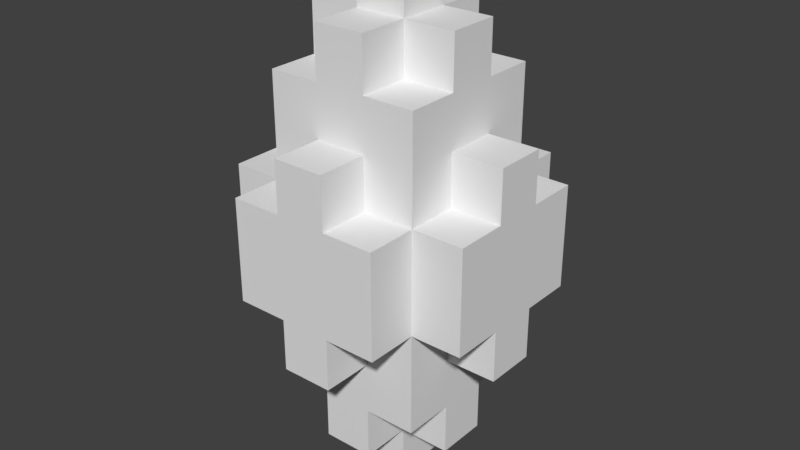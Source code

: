 # Source: RedCrystalProjectile.blend  (saved by Blender 2.79.0; exported with 4.5.12 LTS)
import bpy
from mathutils import Matrix  # noqa: F401  (used for matrix-valued properties, if any)

bpy.ops.wm.read_factory_settings(use_empty=True)
scene = bpy.context.scene
scene.name = 'Scene'

# ---- collections
col_collection_1 = bpy.data.collections.new('Collection 1'); scene.collection.children.link(col_collection_1)

# ---- world
world_world = bpy.data.worlds.new('World'); scene.world = world_world
world_world.color = (0.05088, 0.05088, 0.05088)
world_world.use_sun_shadow = False
world_world.sun_shadow_jitter_overblur = 0.0
world_world.cycles.sampling_method = 'MANUAL'

# ---- meshes
me_redcrystalprojectile = bpy.data.meshes.new('RedCrystalProjectile')
me_redcrystalprojectile.from_pydata([(-0.01497, -0.01497, -0.1497), (-0.01497, -0.01497, -0.1198), (-0.01497, 0.01497, -0.1198), (-0.01497, 0.01497, -0.1497), (-0.01497, -0.04492, -0.1198), (-0.01497, -0.04492, -0.08984), (-0.01497, -0.01497, -0.08984), (-0.04492, -0.01497, -0.1198), (-0.04492, -0.01497, -0.08984), (-0.04492, 0.01497, -0.08984), (-0.04492, 0.01497, -0.1198), (-0.01497, 0.01497, -0.08984), (-0.01497, 0.04492, -0.08984), (-0.01497, 0.04492, -0.1198), (-0.04492, -0.04492, -0.08984), (-0.04492, -0.04492, -0.0599), (-0.04492, -0.01497, -0.0599), (-0.04492, 0.01497, -0.0599), (-0.04492, 0.04492, -0.0599), (-0.04492, 0.04492, -0.08984), (-0.01497, -0.07487, -0.0599), (-0.01497, -0.07487, -0.02995), (-0.01497, -0.04492, -0.02995), (-0.01497, -0.04492, -0.0599), (-0.04492, -0.04492, -0.02995), (-0.04492, -0.01497, -0.02995), (-0.07487, -0.01497, -0.0599), (-0.07487, -0.01497, -0.02995), (-0.07487, 0.01497, -0.02995), (-0.07487, 0.01497, -0.0599), (-0.04492, 0.01497, -0.02995), (-0.04492, 0.04492, -0.02995), (-0.01497, 0.04492, -0.0599), (-0.01497, 0.04492, -0.02995), (-0.01497, 0.07487, -0.02995), (-0.01497, 0.07487, -0.0599), (-0.04492, -0.07487, -0.02995), (-0.04492, -0.07487, 5.033e-08), (-0.04492, -0.04492, 5.033e-08), (-0.07487, -0.04492, -0.02995), (-0.07487, -0.04492, 5.033e-08), (-0.07487, -0.01497, 5.033e-08), (-0.07487, 0.01497, 5.033e-08), (-0.07487, 0.04492, 5.033e-08), (-0.07487, 0.04492, -0.02995), (-0.04492, 0.04492, 5.033e-08), (-0.04492, 0.07487, 5.033e-08), (-0.04492, 0.07487, -0.02995), (-0.04492, -0.07487, 0.02995), (-0.04492, -0.04492, 0.02995), (-0.07487, -0.04492, 0.02995), (-0.07487, -0.01497, 0.02995), (-0.07487, 0.01497, 0.02995), (-0.07487, 0.04492, 0.02995), (-0.04492, 0.04492, 0.02995), (-0.04492, 0.07487, 0.02995), (-0.01497, -0.07487, 0.02995), (-0.01497, -0.07487, 0.0599), (-0.01497, -0.04492, 0.0599), (-0.01497, -0.04492, 0.02995), (-0.04492, -0.04492, 0.0599), (-0.04492, -0.01497, 0.0599), (-0.04492, -0.01497, 0.02995), (-0.07487, -0.01497, 0.0599), (-0.07487, 0.01497, 0.0599), (-0.04492, 0.01497, 0.02995), (-0.04492, 0.01497, 0.0599), (-0.04492, 0.04492, 0.0599), (-0.01497, 0.04492, 0.02995), (-0.01497, 0.04492, 0.0599), (-0.01497, 0.07487, 0.0599), (-0.01497, 0.07487, 0.02995), (-0.04492, -0.04492, 0.08984), (-0.04492, -0.01497, 0.08984), (-0.04492, 0.01497, 0.08984), (-0.04492, 0.04492, 0.08984), (-0.01497, -0.04492, 0.08984), (-0.01497, -0.04492, 0.1198), (-0.01497, -0.01497, 0.1198), (-0.01497, -0.01497, 0.08984), (-0.04492, -0.01497, 0.1198), (-0.04492, 0.01497, 0.1198), (-0.01497, 0.01497, 0.08984), (-0.01497, 0.01497, 0.1198), (-0.01497, 0.04492, 0.1198), (-0.01497, 0.04492, 0.08984), (-0.01497, -0.01497, 0.1497), (-0.01497, 0.01497, 0.1497), (0.01497, -0.01497, -0.1497), (0.01497, 0.01497, -0.1497), (0.01497, 0.01497, -0.1198), (0.01497, -0.01497, -0.1198), (0.01497, -0.04492, -0.1198), (0.01497, -0.01497, -0.08984), (0.01497, -0.04492, -0.08984), (0.04492, -0.01497, -0.1198), (0.04492, 0.01497, -0.1198), (0.04492, 0.01497, -0.08984), (0.04492, -0.01497, -0.08984), (0.01497, 0.04492, -0.1198), (0.01497, 0.04492, -0.08984), (0.01497, 0.01497, -0.08984), (0.04492, -0.04492, -0.08984), (0.04492, -0.01497, -0.0599), (0.04492, -0.04492, -0.0599), (0.04492, 0.01497, -0.0599), (0.04492, 0.04492, -0.08984), (0.04492, 0.04492, -0.0599), (0.01497, -0.07487, -0.0599), (0.01497, -0.04492, -0.0599), (0.01497, -0.04492, -0.02995), (0.01497, -0.07487, -0.02995), (0.04492, -0.01497, -0.02995), (0.04492, -0.04492, -0.02995), (0.07487, -0.01497, -0.0599), (0.07487, 0.01497, -0.0599), (0.07487, 0.01497, -0.02995), (0.07487, -0.01497, -0.02995), (0.04492, 0.04492, -0.02995), (0.04492, 0.01497, -0.02995), (0.01497, 0.04492, -0.0599), (0.01497, 0.07487, -0.0599), (0.01497, 0.07487, -0.02995), (0.01497, 0.04492, -0.02995), (0.04492, -0.07487, -0.02995), (0.04492, -0.04492, 5.033e-08), (0.04492, -0.07487, 5.033e-08), (0.07487, -0.04492, -0.02995), (0.07487, -0.01497, 5.033e-08), (0.07487, -0.04492, 5.033e-08), (0.07487, 0.01497, 5.033e-08), (0.07487, 0.04492, -0.02995), (0.07487, 0.04492, 5.033e-08), (0.04492, 0.07487, -0.02995), (0.04492, 0.07487, 5.033e-08), (0.04492, 0.04492, 5.033e-08), (0.04492, -0.04492, 0.02995), (0.04492, -0.07487, 0.02995), (0.07487, -0.01497, 0.02995), (0.07487, -0.04492, 0.02995), (0.07487, 0.01497, 0.02995), (0.07487, 0.04492, 0.02995), (0.04492, 0.07487, 0.02995), (0.04492, 0.04492, 0.02995), (0.01497, -0.07487, 0.02995), (0.01497, -0.04492, 0.02995), (0.01497, -0.04492, 0.0599), (0.01497, -0.07487, 0.0599), (0.04492, -0.01497, 0.02995), (0.04492, -0.01497, 0.0599), (0.04492, -0.04492, 0.0599), (0.07487, 0.01497, 0.0599), (0.07487, -0.01497, 0.0599), (0.04492, 0.01497, 0.02995), (0.04492, 0.04492, 0.0599), (0.04492, 0.01497, 0.0599), (0.01497, 0.04492, 0.02995), (0.01497, 0.07487, 0.02995), (0.01497, 0.07487, 0.0599), (0.01497, 0.04492, 0.0599), (0.04492, -0.01497, 0.08984), (0.04492, -0.04492, 0.08984), (0.04492, 0.01497, 0.08984), (0.04492, 0.04492, 0.08984), (0.01497, -0.04492, 0.08984), (0.01497, -0.01497, 0.08984), (0.01497, -0.01497, 0.1198), (0.01497, -0.04492, 0.1198), (0.04492, 0.01497, 0.1198), (0.04492, -0.01497, 0.1198), (0.01497, 0.01497, 0.08984), (0.01497, 0.04492, 0.08984), (0.01497, 0.04492, 0.1198), (0.01497, 0.01497, 0.1198), (0.01497, 0.01497, 0.1497), (0.01497, -0.01497, 0.1497), (-0.01497, -0.07487, 5.033e-08), (0.01497, -0.07487, 5.033e-08), (-0.01497, 0.07487, 5.033e-08), (0.01497, 0.07487, 5.033e-08)], [], [(0, 1, 2, 3), (4, 5, 6, 1), (7, 8, 9, 10), (2, 11, 12, 13), (14, 15, 16, 8), (8, 16, 17, 9), (9, 17, 18, 19), (20, 21, 22, 23), (15, 24, 25, 16), (26, 27, 28, 29), (17, 30, 31, 18), (32, 33, 34, 35), (36, 37, 38, 24), (39, 40, 41, 27), (27, 41, 42, 28), (28, 42, 43, 44), (31, 45, 46, 47), (37, 48, 49, 38), (40, 50, 51, 41), (41, 51, 52, 42), (42, 52, 53, 43), (45, 54, 55, 46), (56, 57, 58, 59), (49, 60, 61, 62), (51, 63, 64, 52), (65, 66, 67, 54), (68, 69, 70, 71), (60, 72, 73, 61), (61, 73, 74, 66), (66, 74, 75, 67), (76, 77, 78, 79), (73, 80, 81, 74), (82, 83, 84, 85), (78, 86, 87, 83), (88, 89, 90, 91), (92, 91, 93, 94), (95, 96, 97, 98), (90, 99, 100, 101), (102, 98, 103, 104), (98, 97, 105, 103), (97, 106, 107, 105), (108, 109, 110, 111), (104, 103, 112, 113), (114, 115, 116, 117), (105, 107, 118, 119), (120, 121, 122, 123), (124, 113, 125, 126), (127, 117, 128, 129), (117, 116, 130, 128), (116, 131, 132, 130), (118, 133, 134, 135), (126, 125, 136, 137), (129, 128, 138, 139), (128, 130, 140, 138), (130, 132, 141, 140), (135, 134, 142, 143), (144, 145, 146, 147), (136, 148, 149, 150), (138, 140, 151, 152), (153, 143, 154, 155), (156, 157, 158, 159), (150, 149, 160, 161), (149, 155, 162, 160), (155, 154, 163, 162), (164, 165, 166, 167), (160, 162, 168, 169), (170, 171, 172, 173), (166, 173, 174, 175), (0, 88, 91, 1), (4, 92, 94, 5), (7, 1, 6, 8), (91, 95, 98, 93), (14, 5, 23, 15), (5, 94, 109, 23), (94, 102, 104, 109), (20, 108, 111, 21), (15, 23, 22, 24), (109, 104, 113, 110), (26, 16, 25, 27), (103, 114, 117, 112), (36, 21, 176, 37), (21, 111, 177, 176), (111, 124, 126, 177), (39, 24, 38, 40), (113, 127, 129, 125), (37, 176, 56, 48), (176, 177, 144, 56), (177, 126, 137, 144), (40, 38, 49, 50), (125, 129, 139, 136), (56, 144, 147, 57), (49, 59, 58, 60), (145, 136, 150, 146), (51, 62, 61, 63), (148, 138, 152, 149), (60, 58, 76, 72), (58, 146, 164, 76), (146, 150, 161, 164), (76, 164, 167, 77), (73, 79, 78, 80), (165, 160, 169, 166), (78, 166, 175, 86), (3, 2, 90, 89), (10, 9, 11, 2), (90, 101, 97, 96), (13, 12, 100, 99), (19, 18, 32, 12), (12, 32, 120, 100), (100, 120, 107, 106), (29, 28, 30, 17), (105, 119, 116, 115), (18, 31, 33, 32), (120, 123, 118, 107), (35, 34, 122, 121), (44, 43, 45, 31), (118, 135, 132, 131), (47, 46, 178, 34), (34, 178, 179, 122), (122, 179, 134, 133), (43, 53, 54, 45), (135, 143, 141, 132), (46, 55, 71, 178), (178, 71, 157, 179), (179, 157, 142, 134), (52, 64, 66, 65), (153, 155, 151, 140), (54, 67, 69, 68), (156, 159, 154, 143), (71, 70, 158, 157), (67, 75, 85, 69), (69, 85, 171, 159), (159, 171, 163, 154), (74, 81, 83, 82), (170, 173, 168, 162), (85, 84, 172, 171), (83, 87, 174, 173), (0, 3, 89, 88), (4, 1, 91, 92), (7, 10, 2, 1), (91, 90, 96, 95), (2, 13, 99, 90), (14, 8, 6, 5), (94, 93, 98, 102), (9, 19, 12, 11), (101, 100, 106, 97), (20, 23, 109, 108), (26, 29, 17, 16), (103, 105, 115, 114), (32, 35, 121, 120), (36, 24, 22, 21), (111, 110, 113, 124), (39, 27, 25, 24), (113, 112, 117, 127), (28, 44, 31, 30), (119, 118, 131, 116), (31, 47, 34, 33), (123, 122, 133, 118), (48, 56, 59, 49), (144, 137, 136, 145), (50, 49, 62, 51), (136, 139, 138, 148), (52, 65, 54, 53), (153, 140, 141, 143), (54, 68, 71, 55), (156, 143, 142, 157), (57, 147, 146, 58), (63, 61, 66, 64), (149, 152, 151, 155), (69, 159, 158, 70), (72, 76, 79, 73), (164, 161, 160, 165), (74, 82, 85, 75), (170, 162, 163, 171), (77, 167, 166, 78), (80, 78, 83, 81), (166, 169, 168, 173), (83, 173, 172, 84), (86, 175, 174, 87)])
_ca = me_redcrystalprojectile.color_attributes.new('Col', 'BYTE_COLOR', 'CORNER')
_ca.data.foreach_set('color', [1.0, 0.07619, 0.07619, 1.0, 1.0, 0.07619, 0.07619, 1.0, 1.0, 0.07619, 0.07619, 1.0, 1.0, 0.07619, 0.07619, 1.0, 1.0, 0.07619, 0.07619, 1.0, 1.0, 0.07619, 0.07619, 1.0, 1.0, 0.07619, 0.07619, 1.0, 1.0, 0.07619, 0.07619, 1.0, 1.0, 0.07619, 0.07619, 1.0, 1.0, 0.07619, 0.07619, 1.0, 1.0, 0.07619, 0.07619, 1.0, 1.0, 0.07619, 0.07619, 1.0, 1.0, 0.07619, 0.07619, 1.0, 1.0, 0.07619, 0.07619, 1.0, 1.0, 0.07619, 0.07619, 1.0, 1.0, 0.07619, 0.07619, 1.0, 1.0, 0.04092, 0.04092, 1.0, 1.0, 0.04092, 0.04092, 1.0, 1.0, 0.04092, 0.04092, 1.0, 1.0, 0.04092, 0.04092, 1.0, 1.0, 0.07619, 0.07619, 1.0, 1.0, 0.07619, 0.07619, 1.0, 1.0, 0.07619, 0.07619, 1.0, 1.0, 0.07619, 0.07619, 1.0, 1.0, 0.07619, 0.07619, 1.0, 1.0, 0.07619, 0.07619, 1.0, 1.0, 0.07619, 0.07619, 1.0, 1.0, 0.07619, 0.07619, 1.0, 1.0, 0.07619, 0.07619, 1.0, 1.0, 0.07619, 0.07619, 1.0, 1.0, 0.07619, 0.07619, 1.0, 1.0, 0.07619, 0.07619, 1.0, 1.0, 0.07619, 0.07619, 1.0, 1.0, 0.07619, 0.07619, 1.0, 1.0, 0.07619, 0.07619, 1.0, 1.0, 0.07619, 0.07619, 1.0, 1.0, 0.07619, 0.07619, 1.0, 1.0, 0.07619, 0.07619, 1.0, 1.0, 0.07619, 0.07619, 1.0, 1.0, 0.07619, 0.07619, 1.0, 1.0, 0.07619, 0.07619, 1.0, 1.0, 0.07619, 0.07619, 1.0, 1.0, 0.07619, 0.07619, 1.0, 1.0, 0.07619, 0.07619, 1.0, 1.0, 0.07619, 0.07619, 1.0, 1.0, 0.07619, 0.07619, 1.0, 1.0, 0.07619, 0.07619, 1.0, 1.0, 0.07619, 0.07619, 1.0, 1.0, 0.04092, 0.04092, 1.0, 1.0, 0.04092, 0.04092, 1.0, 1.0, 0.04092, 0.04092, 1.0, 1.0, 0.04092, 0.04092, 1.0, 1.0, 0.07619, 0.07619, 1.0, 1.0, 0.07619, 0.07619, 1.0, 1.0, 0.07619, 0.07619, 1.0, 1.0, 0.07619, 0.07619, 1.0, 1.0, 0.07619, 0.07619, 1.0, 1.0, 0.07619, 0.07619, 1.0, 1.0, 0.07619, 0.07619, 1.0, 1.0, 0.07619, 0.07619, 1.0, 1.0, 0.04092, 0.04092, 1.0, 1.0, 0.04092, 0.04092, 1.0, 1.0, 0.04092, 0.04092, 1.0, 1.0, 0.04092, 0.04092, 1.0, 1.0, 0.07619, 0.07619, 1.0, 1.0, 0.07619, 0.07619, 1.0, 1.0, 0.07619, 0.07619, 1.0, 1.0, 0.07619, 0.07619, 1.0, 1.0, 0.07619, 0.07619, 1.0, 1.0, 0.07619, 0.07619, 1.0, 1.0, 0.07619, 0.07619, 1.0, 1.0, 0.07619, 0.07619, 1.0, 1.0, 0.04092, 0.04092, 1.0, 1.0, 0.04092, 0.04092, 1.0, 1.0, 0.04092, 0.04092, 1.0, 1.0, 0.04092, 0.04092, 1.0, 1.0, 0.07619, 0.07619, 1.0, 1.0, 0.07619, 0.07619, 1.0, 1.0, 0.07619, 0.07619, 1.0, 1.0, 0.07619, 0.07619, 1.0, 1.0, 0.07619, 0.07619, 1.0, 1.0, 0.07619, 0.07619, 1.0, 1.0, 0.07619, 0.07619, 1.0, 1.0, 0.07619, 0.07619, 1.0, 1.0, 0.07619, 0.07619, 1.0, 1.0, 0.07619, 0.07619, 1.0, 1.0, 0.07619, 0.07619, 1.0, 1.0, 0.07619, 0.07619, 1.0, 1.0, 0.07619, 0.07619, 1.0, 1.0, 0.07619, 0.07619, 1.0, 1.0, 0.07619, 0.07619, 1.0, 1.0, 0.07619, 0.07619, 1.0, 1.0, 0.07619, 0.07619, 1.0, 1.0, 0.07619, 0.07619, 1.0, 1.0, 0.07619, 0.07619, 1.0, 1.0, 0.07619, 0.07619, 1.0, 1.0, 0.07619, 0.07619, 1.0, 1.0, 0.07619, 0.07619, 1.0, 1.0, 0.07619, 0.07619, 1.0, 1.0, 0.07619, 0.07619, 1.0, 1.0, 0.07619, 0.07619, 1.0, 1.0, 0.07619, 0.07619, 1.0, 1.0, 0.07619, 0.07619, 1.0, 1.0, 0.07619, 0.07619, 1.0, 1.0, 0.07619, 0.07619, 1.0, 1.0, 0.07619, 0.07619, 1.0, 1.0, 0.07619, 0.07619, 1.0, 1.0, 0.07619, 0.07619, 1.0, 1.0, 0.04092, 0.04092, 1.0, 1.0, 0.04092, 0.04092, 1.0, 1.0, 0.04092, 0.04092, 1.0, 1.0, 0.04092, 0.04092, 1.0, 1.0, 0.07619, 0.07619, 1.0, 1.0, 0.07619, 0.07619, 1.0, 1.0, 0.07619, 0.07619, 1.0, 1.0, 0.07619, 0.07619, 1.0, 1.0, 0.07619, 0.07619, 1.0, 1.0, 0.07619, 0.07619, 1.0, 1.0, 0.07619, 0.07619, 1.0, 1.0, 0.07619, 0.07619, 1.0, 1.0, 0.07619, 0.07619, 1.0, 1.0, 0.07619, 0.07619, 1.0, 1.0, 0.07619, 0.07619, 1.0, 1.0, 0.07619, 0.07619, 1.0, 1.0, 0.07619, 0.07619, 1.0, 1.0, 0.07619, 0.07619, 1.0, 1.0, 0.07619, 0.07619, 1.0, 1.0, 0.07619, 0.07619, 1.0, 1.0, 0.07619, 0.07619, 1.0, 1.0, 0.07619, 0.07619, 1.0, 1.0, 0.07619, 0.07619, 1.0, 1.0, 0.07619, 0.07619, 1.0, 1.0, 0.07619, 0.07619, 1.0, 1.0, 0.07619, 0.07619, 1.0, 1.0, 0.07619, 0.07619, 1.0, 1.0, 0.07619, 0.07619, 1.0, 1.0, 0.07619, 0.07619, 1.0, 1.0, 0.07619, 0.07619, 1.0, 1.0, 0.07619, 0.07619, 1.0, 1.0, 0.07619, 0.07619, 1.0, 1.0, 0.07619, 0.07619, 1.0, 1.0, 0.07619, 0.07619, 1.0, 1.0, 0.07619, 0.07619, 1.0, 1.0, 0.07619, 0.07619, 1.0, 1.0, 0.04092, 0.04092, 1.0, 1.0, 0.04092, 0.04092, 1.0, 1.0, 0.04092, 0.04092, 1.0, 1.0, 0.04092, 0.04092, 1.0, 1.0, 0.07619, 0.07619, 1.0, 1.0, 0.07619, 0.07619, 1.0, 1.0, 0.07619, 0.07619, 1.0, 1.0, 0.07619, 0.07619, 1.0, 1.0, 0.07619, 0.07619, 1.0, 1.0, 0.07619, 0.07619, 1.0, 1.0, 0.07619, 0.07619, 1.0, 1.0, 0.07619, 0.07619, 1.0, 1.0, 0.07619, 0.07619, 1.0, 1.0, 0.07619, 0.07619, 1.0, 1.0, 0.07619, 0.07619, 1.0, 1.0, 0.07619, 0.07619, 1.0, 1.0, 0.07619, 0.07619, 1.0, 1.0, 0.07619, 0.07619, 1.0, 1.0, 0.07619, 0.07619, 1.0, 1.0, 0.07619, 0.07619, 1.0, 1.0, 0.07619, 0.07619, 1.0, 1.0, 0.07619, 0.07619, 1.0, 1.0, 0.07619, 0.07619, 1.0, 1.0, 0.07619, 0.07619, 1.0, 1.0, 0.07619, 0.07619, 1.0, 1.0, 0.07619, 0.07619, 1.0, 1.0, 0.07619, 0.07619, 1.0, 1.0, 0.07619, 0.07619, 1.0, 1.0, 0.07619, 0.07619, 1.0, 1.0, 0.07619, 0.07619, 1.0, 1.0, 0.07619, 0.07619, 1.0, 1.0, 0.07619, 0.07619, 1.0, 1.0, 0.07619, 0.07619, 1.0, 1.0, 0.07619, 0.07619, 1.0, 1.0, 0.07619, 0.07619, 1.0, 1.0, 0.07619, 0.07619, 1.0, 1.0, 0.07619, 0.07619, 1.0, 1.0, 0.07619, 0.07619, 1.0, 1.0, 0.07619, 0.07619, 1.0, 1.0, 0.07619, 0.07619, 1.0, 1.0, 0.04092, 0.04092, 1.0, 1.0, 0.04092, 0.04092, 1.0, 1.0, 0.04092, 0.04092, 1.0, 1.0, 0.04092, 0.04092, 1.0, 1.0, 0.07619, 0.07619, 1.0, 1.0, 0.07619, 0.07619, 1.0, 1.0, 0.07619, 0.07619, 1.0, 1.0, 0.07619, 0.07619, 1.0, 1.0, 0.04092, 0.04092, 1.0, 1.0, 0.04092, 0.04092, 1.0, 1.0, 0.04092, 0.04092, 1.0, 1.0, 0.04092, 0.04092, 1.0, 1.0, 0.07619, 0.07619, 1.0, 1.0, 0.07619, 0.07619, 1.0, 1.0, 0.07619, 0.07619, 1.0, 1.0, 0.07619, 0.07619, 1.0, 1.0, 0.07619, 0.07619, 1.0, 1.0, 0.07619, 0.07619, 1.0, 1.0, 0.07619, 0.07619, 1.0, 1.0, 0.07619, 0.07619, 1.0, 1.0, 0.07619, 0.07619, 1.0, 1.0, 0.07619, 0.07619, 1.0, 1.0, 0.07619, 0.07619, 1.0, 1.0, 0.07619, 0.07619, 1.0, 1.0, 0.04092, 0.04092, 1.0, 1.0, 0.04092, 0.04092, 1.0, 1.0, 0.04092, 0.04092, 1.0, 1.0, 0.04092, 0.04092, 1.0, 1.0, 0.07619, 0.07619, 1.0, 1.0, 0.07619, 0.07619, 1.0, 1.0, 0.07619, 0.07619, 1.0, 1.0, 0.07619, 0.07619, 1.0, 1.0, 0.04092, 0.04092, 1.0, 1.0, 0.04092, 0.04092, 1.0, 1.0, 0.04092, 0.04092, 1.0, 1.0, 0.04092, 0.04092, 1.0, 1.0, 0.07619, 0.07619, 1.0, 1.0, 0.07619, 0.07619, 1.0, 1.0, 0.07619, 0.07619, 1.0, 1.0, 0.07619, 0.07619, 1.0, 1.0, 0.07619, 0.07619, 1.0, 1.0, 0.07619, 0.07619, 1.0, 1.0, 0.07619, 0.07619, 1.0, 1.0, 0.07619, 0.07619, 1.0, 1.0, 0.07619, 0.07619, 1.0, 1.0, 0.07619, 0.07619, 1.0, 1.0, 0.07619, 0.07619, 1.0, 1.0, 0.07619, 0.07619, 1.0, 1.0, 0.07619, 0.07619, 1.0, 1.0, 0.07619, 0.07619, 1.0, 1.0, 0.07619, 0.07619, 1.0, 1.0, 0.07619, 0.07619, 1.0, 1.0, 0.04092, 0.04092, 1.0, 1.0, 0.04092, 0.04092, 1.0, 1.0, 0.04092, 0.04092, 1.0, 1.0, 0.04092, 0.04092, 1.0, 1.0, 0.07619, 0.07619, 1.0, 1.0, 0.07619, 0.07619, 1.0, 1.0, 0.07619, 0.07619, 1.0, 1.0, 0.07619, 0.07619, 1.0, 1.0, 0.04092, 0.04092, 1.0, 1.0, 0.04092, 0.04092, 1.0, 1.0, 0.04092, 0.04092, 1.0, 1.0, 0.04092, 0.04092, 1.0, 1.0, 0.07619, 0.07619, 1.0, 1.0, 0.07619, 0.07619, 1.0, 1.0, 0.07619, 0.07619, 1.0, 1.0, 0.07619, 0.07619, 1.0, 1.0, 0.07619, 0.07619, 1.0, 1.0, 0.07619, 0.07619, 1.0, 1.0, 0.07619, 0.07619, 1.0, 1.0, 0.07619, 0.07619, 1.0, 1.0, 0.07619, 0.07619, 1.0, 1.0, 0.07619, 0.07619, 1.0, 1.0, 0.07619, 0.07619, 1.0, 1.0, 0.07619, 0.07619, 1.0, 1.0, 0.07619, 0.07619, 1.0, 1.0, 0.07619, 0.07619, 1.0, 1.0, 0.07619, 0.07619, 1.0, 1.0, 0.07619, 0.07619, 1.0, 1.0, 0.07619, 0.07619, 1.0, 1.0, 0.07619, 0.07619, 1.0, 1.0, 0.07619, 0.07619, 1.0, 1.0, 0.07619, 0.07619, 1.0, 1.0, 0.07619, 0.07619, 1.0, 1.0, 0.07619, 0.07619, 1.0, 1.0, 0.07619, 0.07619, 1.0, 1.0, 0.07619, 0.07619, 1.0, 1.0, 0.07619, 0.07619, 1.0, 1.0, 0.07619, 0.07619, 1.0, 1.0, 0.07619, 0.07619, 1.0, 1.0, 0.07619, 0.07619, 1.0, 1.0, 0.07619, 0.07619, 1.0, 1.0, 0.07619, 0.07619, 1.0, 1.0, 0.07619, 0.07619, 1.0, 1.0, 0.07619, 0.07619, 1.0, 1.0, 0.07619, 0.07619, 1.0, 1.0, 0.07619, 0.07619, 1.0, 1.0, 0.07619, 0.07619, 1.0, 1.0, 0.07619, 0.07619, 1.0, 1.0, 0.04092, 0.04092, 1.0, 1.0, 0.04092, 0.04092, 1.0, 1.0, 0.04092, 0.04092, 1.0, 1.0, 0.04092, 0.04092, 1.0, 1.0, 0.04092, 0.04092, 1.0, 1.0, 0.04092, 0.04092, 1.0, 1.0, 0.04092, 0.04092, 1.0, 1.0, 0.04092, 0.04092, 1.0, 1.0, 0.07619, 0.07619, 1.0, 1.0, 0.07619, 0.07619, 1.0, 1.0, 0.07619, 0.07619, 1.0, 1.0, 0.07619, 0.07619, 1.0, 1.0, 0.07619, 0.07619, 1.0, 1.0, 0.07619, 0.07619, 1.0, 1.0, 0.07619, 0.07619, 1.0, 1.0, 0.07619, 0.07619, 1.0, 1.0, 0.07619, 0.07619, 1.0, 1.0, 0.07619, 0.07619, 1.0, 1.0, 0.07619, 0.07619, 1.0, 1.0, 0.07619, 0.07619, 1.0, 1.0, 0.07619, 0.07619, 1.0, 1.0, 0.07619, 0.07619, 1.0, 1.0, 0.07619, 0.07619, 1.0, 1.0, 0.07619, 0.07619, 1.0, 1.0, 0.07619, 0.07619, 1.0, 1.0, 0.07619, 0.07619, 1.0, 1.0, 0.07619, 0.07619, 1.0, 1.0, 0.07619, 0.07619, 1.0, 1.0, 0.07619, 0.07619, 1.0, 1.0, 0.07619, 0.07619, 1.0, 1.0, 0.07619, 0.07619, 1.0, 1.0, 0.07619, 0.07619, 1.0, 1.0, 0.07619, 0.07619, 1.0, 1.0, 0.07619, 0.07619, 1.0, 1.0, 0.07619, 0.07619, 1.0, 1.0, 0.07619, 0.07619, 1.0, 1.0, 0.04092, 0.04092, 1.0, 1.0, 0.04092, 0.04092, 1.0, 1.0, 0.04092, 0.04092, 1.0, 1.0, 0.04092, 0.04092, 1.0, 1.0, 0.07619, 0.07619, 1.0, 1.0, 0.07619, 0.07619, 1.0, 1.0, 0.07619, 0.07619, 1.0, 1.0, 0.07619, 0.07619, 1.0, 1.0, 0.04092, 0.04092, 1.0, 1.0, 0.04092, 0.04092, 1.0, 1.0, 0.04092, 0.04092, 1.0, 1.0, 0.04092, 0.04092, 1.0, 1.0, 0.07619, 0.07619, 1.0, 1.0, 0.07619, 0.07619, 1.0, 1.0, 0.07619, 0.07619, 1.0, 1.0, 0.07619, 0.07619, 1.0, 1.0, 0.07619, 0.07619, 1.0, 1.0, 0.07619, 0.07619, 1.0, 1.0, 0.07619, 0.07619, 1.0, 1.0, 0.07619, 0.07619, 1.0, 1.0, 0.07619, 0.07619, 1.0, 1.0, 0.07619, 0.07619, 1.0, 1.0, 0.07619, 0.07619, 1.0, 1.0, 0.07619, 0.07619, 1.0, 1.0, 0.07619, 0.07619, 1.0, 1.0, 0.07619, 0.07619, 1.0, 1.0, 0.07619, 0.07619, 1.0, 1.0, 0.07619, 0.07619, 1.0, 1.0, 0.07619, 0.07619, 1.0, 1.0, 0.07619, 0.07619, 1.0, 1.0, 0.07619, 0.07619, 1.0, 1.0, 0.07619, 0.07619, 1.0, 1.0, 0.04092, 0.04092, 1.0, 1.0, 0.04092, 0.04092, 1.0, 1.0, 0.04092, 0.04092, 1.0, 1.0, 0.04092, 0.04092, 1.0, 1.0, 0.04092, 0.04092, 1.0, 1.0, 0.04092, 0.04092, 1.0, 1.0, 0.04092, 0.04092, 1.0, 1.0, 0.04092, 0.04092, 1.0, 1.0, 0.07619, 0.07619, 1.0, 1.0, 0.07619, 0.07619, 1.0, 1.0, 0.07619, 0.07619, 1.0, 1.0, 0.07619, 0.07619, 1.0, 1.0, 0.07619, 0.07619, 1.0, 1.0, 0.07619, 0.07619, 1.0, 1.0, 0.07619, 0.07619, 1.0, 1.0, 0.07619, 0.07619, 1.0, 1.0, 0.07619, 0.07619, 1.0, 1.0, 0.07619, 0.07619, 1.0, 1.0, 0.07619, 0.07619, 1.0, 1.0, 0.07619, 0.07619, 1.0, 1.0, 0.07619, 0.07619, 1.0, 1.0, 0.07619, 0.07619, 1.0, 1.0, 0.07619, 0.07619, 1.0, 1.0, 0.07619, 0.07619, 1.0, 1.0, 0.07619, 0.07619, 1.0, 1.0, 0.07619, 0.07619, 1.0, 1.0, 0.07619, 0.07619, 1.0, 1.0, 0.07619, 0.07619, 1.0, 1.0, 0.04092, 0.04092, 1.0, 1.0, 0.04092, 0.04092, 1.0, 1.0, 0.04092, 0.04092, 1.0, 1.0, 0.04092, 0.04092, 1.0, 1.0, 0.07619, 0.07619, 1.0, 1.0, 0.07619, 0.07619, 1.0, 1.0, 0.07619, 0.07619, 1.0, 1.0, 0.07619, 0.07619, 1.0, 1.0, 0.04092, 0.04092, 1.0, 1.0, 0.04092, 0.04092, 1.0, 1.0, 0.04092, 0.04092, 1.0, 1.0, 0.04092, 0.04092, 1.0, 1.0, 0.07619, 0.07619, 1.0, 1.0, 0.07619, 0.07619, 1.0, 1.0, 0.07619, 0.07619, 1.0, 1.0, 0.07619, 0.07619, 1.0, 1.0, 0.07619, 0.07619, 1.0, 1.0, 0.07619, 0.07619, 1.0, 1.0, 0.07619, 0.07619, 1.0, 1.0, 0.07619, 0.07619, 1.0, 1.0, 0.07619, 0.07619, 1.0, 1.0, 0.07619, 0.07619, 1.0, 1.0, 0.07619, 0.07619, 1.0, 1.0, 0.07619, 0.07619, 1.0, 1.0, 0.07619, 0.07619, 1.0, 1.0, 0.07619, 0.07619, 1.0, 1.0, 0.07619, 0.07619, 1.0, 1.0, 0.07619, 0.07619, 1.0, 1.0, 0.07619, 0.07619, 1.0, 1.0, 0.07619, 0.07619, 1.0, 1.0, 0.07619, 0.07619, 1.0, 1.0, 0.07619, 0.07619, 1.0, 1.0, 0.07619, 0.07619, 1.0, 1.0, 0.07619, 0.07619, 1.0, 1.0, 0.07619, 0.07619, 1.0, 1.0, 0.07619, 0.07619, 1.0, 1.0, 0.04092, 0.04092, 1.0, 1.0, 0.04092, 0.04092, 1.0, 1.0, 0.04092, 0.04092, 1.0, 1.0, 0.04092, 0.04092, 1.0, 1.0, 0.07619, 0.07619, 1.0, 1.0, 0.07619, 0.07619, 1.0, 1.0, 0.07619, 0.07619, 1.0, 1.0, 0.07619, 0.07619, 1.0, 1.0, 0.07619, 0.07619, 1.0, 1.0, 0.07619, 0.07619, 1.0, 1.0, 0.07619, 0.07619, 1.0, 1.0, 0.07619, 0.07619, 1.0, 1.0, 0.04092, 0.04092, 1.0, 1.0, 0.04092, 0.04092, 1.0, 1.0, 0.04092, 0.04092, 1.0, 1.0, 0.04092, 0.04092, 1.0, 1.0, 0.07619, 0.07619, 1.0, 1.0, 0.07619, 0.07619, 1.0, 1.0, 0.07619, 0.07619, 1.0, 1.0, 0.07619, 0.07619, 1.0, 1.0, 0.07619, 0.07619, 1.0, 1.0, 0.07619, 0.07619, 1.0, 1.0, 0.07619, 0.07619, 1.0, 1.0, 0.07619, 0.07619, 1.0, 1.0, 0.07619, 0.07619, 1.0, 1.0, 0.07619, 0.07619, 1.0, 1.0, 0.07619, 0.07619, 1.0, 1.0, 0.07619, 0.07619, 1.0, 1.0, 0.07619, 0.07619, 1.0, 1.0, 0.07619, 0.07619, 1.0, 1.0, 0.07619, 0.07619, 1.0, 1.0, 0.07619, 0.07619, 1.0, 1.0, 0.07619, 0.07619, 1.0, 1.0, 0.07619, 0.07619, 1.0, 1.0, 0.07619, 0.07619, 1.0, 1.0, 0.07619, 0.07619, 1.0, 1.0, 0.07619, 0.07619, 1.0, 1.0, 0.07619, 0.07619, 1.0, 1.0, 0.07619, 0.07619, 1.0, 1.0, 0.07619, 0.07619, 1.0, 1.0, 0.04092, 0.04092, 1.0, 1.0, 0.04092, 0.04092, 1.0, 1.0, 0.04092, 0.04092, 1.0, 1.0, 0.04092, 0.04092, 1.0, 1.0, 0.07619, 0.07619, 1.0, 1.0, 0.07619, 0.07619, 1.0, 1.0, 0.07619, 0.07619, 1.0, 1.0, 0.07619, 0.07619, 1.0, 1.0, 0.07619, 0.07619, 1.0, 1.0, 0.07619, 0.07619, 1.0, 1.0, 0.07619, 0.07619, 1.0, 1.0, 0.07619, 0.07619, 1.0, 1.0, 0.07619, 0.07619, 1.0, 1.0, 0.07619, 0.07619, 1.0, 1.0, 0.07619, 0.07619, 1.0, 1.0, 0.07619, 0.07619, 1.0, 1.0, 0.07619, 0.07619, 1.0, 1.0, 0.07619, 0.07619, 1.0, 1.0, 0.07619, 0.07619, 1.0, 1.0, 0.07619, 0.07619, 1.0, 1.0, 0.07619, 0.07619, 1.0, 1.0, 0.07619, 0.07619, 1.0, 1.0, 0.07619, 0.07619, 1.0, 1.0, 0.07619, 0.07619, 1.0, 1.0, 0.04092, 0.04092, 1.0, 1.0, 0.04092, 0.04092, 1.0, 1.0, 0.04092, 0.04092, 1.0, 1.0, 0.04092, 0.04092, 1.0, 1.0, 0.07619, 0.07619, 1.0, 1.0, 0.07619, 0.07619, 1.0, 1.0, 0.07619, 0.07619, 1.0, 1.0, 0.07619, 0.07619, 1.0, 1.0, 0.07619, 0.07619, 1.0, 1.0, 0.07619, 0.07619, 1.0, 1.0, 0.07619, 0.07619, 1.0, 1.0, 0.07619, 0.07619, 1.0, 1.0, 0.07619, 0.07619, 1.0, 1.0, 0.07619, 0.07619, 1.0, 1.0, 0.07619, 0.07619, 1.0, 1.0, 0.07619, 0.07619, 1.0, 1.0, 0.07619, 0.07619, 1.0, 1.0, 0.07619, 0.07619, 1.0, 1.0, 0.07619, 0.07619, 1.0, 1.0, 0.07619, 0.07619, 1.0, 1.0, 0.07619, 0.07619, 1.0, 1.0, 0.07619, 0.07619, 1.0, 1.0, 0.07619, 0.07619, 1.0, 1.0, 0.07619, 0.07619, 1.0, 1.0, 0.07619, 0.07619, 1.0, 1.0, 0.07619, 0.07619, 1.0, 1.0, 0.07619, 0.07619, 1.0, 1.0, 0.07619, 0.07619, 1.0, 1.0, 0.04092, 0.04092, 1.0, 1.0, 0.04092, 0.04092, 1.0, 1.0, 0.04092, 0.04092, 1.0, 1.0, 0.04092, 0.04092, 1.0, 1.0, 0.07619, 0.07619, 1.0, 1.0, 0.07619, 0.07619, 1.0, 1.0, 0.07619, 0.07619, 1.0, 1.0, 0.07619, 0.07619, 1.0, 1.0, 0.07619, 0.07619, 1.0, 1.0, 0.07619, 0.07619, 1.0, 1.0, 0.07619, 0.07619, 1.0, 1.0, 0.07619, 0.07619, 1.0, 1.0, 0.07619, 0.07619, 1.0, 1.0, 0.07619, 0.07619, 1.0, 1.0, 0.07619, 0.07619, 1.0, 1.0, 0.07619, 0.07619, 1.0, 1.0, 0.07619, 0.07619, 1.0, 1.0, 0.07619, 0.07619, 1.0, 1.0, 0.07619, 0.07619, 1.0, 1.0, 0.07619, 0.07619, 1.0, 1.0, 0.07619, 0.07619, 1.0, 1.0, 0.07619, 0.07619, 1.0, 1.0, 0.07619, 0.07619, 1.0, 1.0, 0.07619, 0.07619, 1.0, 1.0, 0.07619, 0.07619, 1.0, 1.0, 0.07619, 0.07619, 1.0, 1.0, 0.07619, 0.07619, 1.0, 1.0, 0.07619, 0.07619, 1.0, 1.0, 0.07619, 0.07619, 1.0, 1.0, 0.07619, 0.07619, 1.0, 1.0, 0.07619, 0.07619, 1.0, 1.0, 0.07619, 0.07619, 1.0, 1.0, 0.07619, 0.07619, 1.0, 1.0, 0.07619, 0.07619, 1.0, 1.0, 0.07619, 0.07619, 1.0, 1.0, 0.07619, 0.07619, 1.0, 1.0, 0.07619, 0.07619, 1.0, 1.0, 0.07619, 0.07619, 1.0, 1.0, 0.07619, 0.07619, 1.0, 1.0, 0.07619, 0.07619, 1.0, 1.0, 0.07619, 0.07619, 1.0, 1.0, 0.07619, 0.07619, 1.0, 1.0, 0.07619, 0.07619, 1.0, 1.0, 0.07619, 0.07619, 1.0, 1.0, 0.07619, 0.07619, 1.0, 1.0, 0.07619, 0.07619, 1.0, 1.0, 0.07619, 0.07619, 1.0, 1.0, 0.07619, 0.07619, 1.0, 1.0, 0.04092, 0.04092, 1.0, 1.0, 0.04092, 0.04092, 1.0, 1.0, 0.04092, 0.04092, 1.0, 1.0, 0.04092, 0.04092, 1.0, 1.0, 0.07619, 0.07619, 1.0, 1.0, 0.07619, 0.07619, 1.0, 1.0, 0.07619, 0.07619, 1.0, 1.0, 0.07619, 0.07619, 1.0, 1.0, 0.04092, 0.04092, 1.0, 1.0, 0.04092, 0.04092, 1.0, 1.0, 0.04092, 0.04092, 1.0, 1.0, 0.04092, 0.04092, 1.0, 1.0, 0.07619, 0.07619, 1.0, 1.0, 0.07619, 0.07619, 1.0, 1.0, 0.07619, 0.07619, 1.0, 1.0, 0.07619, 0.07619, 1.0, 1.0, 0.07619, 0.07619, 1.0, 1.0, 0.07619, 0.07619, 1.0, 1.0, 0.07619, 0.07619, 1.0, 1.0, 0.07619, 0.07619, 1.0, 1.0, 0.07619, 0.07619, 1.0, 1.0, 0.07619, 0.07619, 1.0, 1.0, 0.07619, 0.07619, 1.0, 1.0, 0.07619, 0.07619, 1.0, 1.0, 0.07619, 0.07619, 1.0, 1.0, 0.07619, 0.07619, 1.0, 1.0, 0.07619, 0.07619, 1.0, 1.0, 0.07619, 0.07619, 1.0, 1.0, 0.07619, 0.07619, 1.0, 1.0, 0.07619, 0.07619, 1.0, 1.0, 0.07619, 0.07619, 1.0, 1.0, 0.07619, 0.07619, 1.0, 1.0, 0.07619, 0.07619, 1.0, 1.0, 0.07619, 0.07619, 1.0, 1.0, 0.07619, 0.07619, 1.0, 1.0, 0.07619, 0.07619, 1.0, 1.0, 0.07619, 0.07619, 1.0, 1.0, 0.07619, 0.07619, 1.0, 1.0, 0.07619, 0.07619, 1.0, 1.0, 0.07619, 0.07619, 1.0, 1.0, 0.04092, 0.04092, 1.0, 1.0, 0.04092, 0.04092, 1.0, 1.0, 0.04092, 0.04092, 1.0, 1.0, 0.04092, 0.04092, 1.0, 1.0, 0.04092, 0.04092, 1.0, 1.0, 0.04092, 0.04092, 1.0, 1.0, 0.04092, 0.04092, 1.0, 1.0, 0.04092, 0.04092, 1.0, 1.0, 0.07619, 0.07619, 1.0, 1.0, 0.07619, 0.07619, 1.0, 1.0, 0.07619, 0.07619, 1.0, 1.0, 0.07619, 0.07619, 1.0, 1.0, 0.07619, 0.07619, 1.0, 1.0, 0.07619, 0.07619, 1.0, 1.0, 0.07619, 0.07619, 1.0, 1.0, 0.07619, 0.07619, 1.0, 1.0, 0.04092, 0.04092, 1.0, 1.0, 0.04092, 0.04092, 1.0, 1.0, 0.04092, 0.04092, 1.0, 1.0, 0.04092, 0.04092, 1.0, 1.0, 0.07619, 0.07619, 1.0, 1.0, 0.07619, 0.07619, 1.0, 1.0, 0.07619, 0.07619, 1.0, 1.0, 0.07619, 0.07619, 1.0, 1.0, 0.07619, 0.07619, 1.0, 1.0, 0.07619, 0.07619, 1.0, 1.0, 0.07619, 0.07619, 1.0, 1.0, 0.07619, 0.07619, 1.0, 1.0, 0.07619, 0.07619, 1.0, 1.0, 0.07619, 0.07619, 1.0, 1.0, 0.07619, 0.07619, 1.0, 1.0, 0.07619, 0.07619, 1.0, 1.0, 0.07619, 0.07619, 1.0, 1.0, 0.07619, 0.07619, 1.0, 1.0, 0.07619, 0.07619, 1.0, 1.0, 0.07619, 0.07619, 1.0, 1.0, 0.07619, 0.07619, 1.0, 1.0, 0.07619, 0.07619, 1.0, 1.0, 0.07619, 0.07619, 1.0, 1.0, 0.07619, 0.07619, 1.0, 1.0, 0.04092, 0.04092, 1.0, 1.0, 0.04092, 0.04092, 1.0, 1.0, 0.04092, 0.04092, 1.0, 1.0, 0.04092, 0.04092, 1.0, 1.0, 0.04092, 0.04092, 1.0, 1.0, 0.04092, 0.04092, 1.0, 1.0, 0.04092, 0.04092, 1.0, 1.0, 0.04092, 0.04092, 1.0, 1.0, 0.07619, 0.07619, 1.0, 1.0, 0.07619, 0.07619, 1.0, 1.0, 0.07619, 0.07619, 1.0, 1.0, 0.07619, 0.07619, 1.0, 1.0, 0.04092, 0.04092, 1.0, 1.0, 0.04092, 0.04092, 1.0, 1.0, 0.04092, 0.04092, 1.0, 1.0, 0.04092, 0.04092, 1.0, 1.0, 0.07619, 0.07619, 1.0, 1.0, 0.07619, 0.07619, 1.0, 1.0, 0.07619, 0.07619, 1.0, 1.0, 0.07619, 0.07619, 1.0, 1.0, 0.07619, 0.07619, 1.0, 1.0, 0.07619, 0.07619, 1.0, 1.0, 0.07619, 0.07619, 1.0, 1.0, 0.07619, 0.07619, 1.0, 1.0, 0.07619, 0.07619, 1.0, 1.0, 0.07619, 0.07619, 1.0, 1.0, 0.07619, 0.07619, 1.0, 1.0, 0.07619, 0.07619, 1.0, 1.0, 0.07619, 0.07619, 1.0, 1.0, 0.07619, 0.07619, 1.0, 1.0, 0.07619, 0.07619, 1.0, 1.0, 0.07619, 0.07619, 1.0, 1.0, 0.07619, 0.07619, 1.0, 1.0, 0.07619, 0.07619, 1.0, 1.0, 0.07619, 0.07619, 1.0, 1.0, 0.07619, 0.07619, 1.0, 1.0, 0.07619, 0.07619, 1.0, 1.0, 0.07619, 0.07619, 1.0, 1.0, 0.07619, 0.07619, 1.0, 1.0, 0.07619, 0.07619, 1.0, 1.0, 0.04092, 0.04092, 1.0, 1.0, 0.04092, 0.04092, 1.0, 1.0, 0.04092, 0.04092, 1.0, 1.0, 0.04092, 0.04092, 1.0, 1.0, 0.04092, 0.04092, 1.0, 1.0, 0.04092, 0.04092, 1.0, 1.0, 0.04092, 0.04092, 1.0, 1.0, 0.04092, 0.04092, 1.0, 1.0, 0.07619, 0.07619, 1.0, 1.0, 0.07619, 0.07619, 1.0, 1.0, 0.07619, 0.07619, 1.0, 1.0, 0.07619, 0.07619, 1.0, 1.0, 0.07619, 0.07619, 1.0, 1.0, 0.07619, 0.07619, 1.0, 1.0, 0.07619, 0.07619, 1.0, 1.0, 0.07619, 0.07619, 1.0, 1.0, 0.07619, 0.07619, 1.0, 1.0, 0.07619, 0.07619, 1.0, 1.0, 0.07619, 0.07619, 1.0, 1.0, 0.07619, 0.07619, 1.0, 1.0, 0.07619, 0.07619, 1.0, 1.0, 0.07619, 0.07619, 1.0, 1.0, 0.07619, 0.07619, 1.0, 1.0, 0.07619, 0.07619, 1.0, 1.0, 0.07619, 0.07619, 1.0, 1.0, 0.07619, 0.07619, 1.0, 1.0, 0.07619, 0.07619, 1.0, 1.0, 0.07619, 0.07619, 1.0, 1.0, 0.07619, 0.07619, 1.0, 1.0, 0.07619, 0.07619, 1.0, 1.0, 0.07619, 0.07619, 1.0, 1.0, 0.07619, 0.07619, 1.0, 1.0, 0.07619, 0.07619, 1.0, 1.0, 0.07619, 0.07619, 1.0, 1.0, 0.07619, 0.07619, 1.0, 1.0, 0.07619, 0.07619, 1.0])
me_redcrystalprojectile.use_remesh_preserve_volume = False
me_redcrystalprojectile.use_remesh_preserve_attributes = False
me_redcrystalprojectile.use_mirror_vertex_groups = False
me_redcrystalprojectile.update()

# ---- objects
ob_redcrystalprojectile = bpy.data.objects.new('RedCrystalProjectile', me_redcrystalprojectile)

# ---- transforms, parenting, visibility, modifiers, constraints
ob_redcrystalprojectile.location = (0.0, 0.0, 0.0)
ob_redcrystalprojectile.lineart.crease_threshold = 0.0

# ---- collection membership
col_collection_1.objects.link(ob_redcrystalprojectile)

# ---- scene / render settings (as saved in the file)
scene.frame_start = 1; scene.frame_end = 250; scene.frame_set(1)
scene.render.engine = 'BLENDER_EEVEE_NEXT'
scene.render.resolution_percentage = 50
scene.render.dither_intensity = 0.0
scene.cycles.use_denoising = False
scene.cycles.samples = 128
scene.cycles.sampling_pattern = 'TABULATED_SOBOL'
scene.cycles.use_adaptive_sampling = False
scene.cycles.use_light_tree = False
scene.cycles.blur_glossy = 0.0
scene.cycles.sample_clamp_indirect = 0.0
scene.view_settings.view_transform = 'Standard'
bpy.context.view_layer.update()

# ---- added for rendering (the .blend has no active camera and no usable light): camera, sun
cam_auto = bpy.data.cameras.new('AutoCamera')
cam_auto.lens = 50.0
cam_auto.sensor_width = 36.0
cam_auto.clip_end = 1000.0
ob_auto_camera = bpy.data.objects.new('AutoCamera', cam_auto)
scene.collection.objects.link(ob_auto_camera)
ob_auto_camera.location = (0.339362, -0.407235, 0.27149)
ob_auto_camera.rotation_euler = (1.09748, -7.21219e-08, 0.694738)
scene.camera = ob_auto_camera
light_auto_sun = bpy.data.lights.new('AutoSun', 'SUN')
light_auto_sun.energy = 3.0
light_auto_sun.angle = 0.0523599
ob_auto_sun = bpy.data.objects.new('AutoSun', light_auto_sun)
scene.collection.objects.link(ob_auto_sun)
ob_auto_sun.rotation_euler = (0.872665, 0.174533, 0.523599)
bpy.context.view_layer.update()
